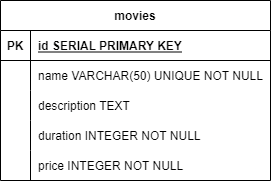

The diagram above was exported from draw.io. Its source (the exported page's mxGraphModel, read from the mxfile embedded in the PNG):
<mxGraphModel dx="880" dy="456" grid="1" gridSize="10" guides="1" tooltips="1" connect="1" arrows="1" fold="1" page="1" pageScale="1" pageWidth="850" pageHeight="1100" math="0" shadow="0" extFonts="Permanent Marker^https://fonts.googleapis.com/css?family=Permanent+Marker">
  <root>
    <mxCell id="0" />
    <mxCell id="1" parent="0" />
    <mxCell id="NJA_eXAkpmZeR4KfwO7b-1" value="movies" style="shape=table;startSize=30;container=1;collapsible=1;childLayout=tableLayout;fixedRows=1;rowLines=0;fontStyle=1;align=center;resizeLast=1;" vertex="1" parent="1">
      <mxGeometry x="330" y="160" width="270" height="180" as="geometry" />
    </mxCell>
    <mxCell id="NJA_eXAkpmZeR4KfwO7b-2" value="" style="shape=tableRow;horizontal=0;startSize=0;swimlaneHead=0;swimlaneBody=0;fillColor=none;collapsible=0;dropTarget=0;points=[[0,0.5],[1,0.5]];portConstraint=eastwest;top=0;left=0;right=0;bottom=1;" vertex="1" parent="NJA_eXAkpmZeR4KfwO7b-1">
      <mxGeometry y="30" width="270" height="30" as="geometry" />
    </mxCell>
    <mxCell id="NJA_eXAkpmZeR4KfwO7b-3" value="PK" style="shape=partialRectangle;connectable=0;fillColor=none;top=0;left=0;bottom=0;right=0;fontStyle=1;overflow=hidden;" vertex="1" parent="NJA_eXAkpmZeR4KfwO7b-2">
      <mxGeometry width="30" height="30" as="geometry">
        <mxRectangle width="30" height="30" as="alternateBounds" />
      </mxGeometry>
    </mxCell>
    <mxCell id="NJA_eXAkpmZeR4KfwO7b-4" value="id SERIAL PRIMARY KEY" style="shape=partialRectangle;connectable=0;fillColor=none;top=0;left=0;bottom=0;right=0;align=left;spacingLeft=6;fontStyle=5;overflow=hidden;" vertex="1" parent="NJA_eXAkpmZeR4KfwO7b-2">
      <mxGeometry x="30" width="240" height="30" as="geometry">
        <mxRectangle width="240" height="30" as="alternateBounds" />
      </mxGeometry>
    </mxCell>
    <mxCell id="NJA_eXAkpmZeR4KfwO7b-5" value="" style="shape=tableRow;horizontal=0;startSize=0;swimlaneHead=0;swimlaneBody=0;fillColor=none;collapsible=0;dropTarget=0;points=[[0,0.5],[1,0.5]];portConstraint=eastwest;top=0;left=0;right=0;bottom=0;" vertex="1" parent="NJA_eXAkpmZeR4KfwO7b-1">
      <mxGeometry y="60" width="270" height="30" as="geometry" />
    </mxCell>
    <mxCell id="NJA_eXAkpmZeR4KfwO7b-6" value="" style="shape=partialRectangle;connectable=0;fillColor=none;top=0;left=0;bottom=0;right=0;editable=1;overflow=hidden;" vertex="1" parent="NJA_eXAkpmZeR4KfwO7b-5">
      <mxGeometry width="30" height="30" as="geometry">
        <mxRectangle width="30" height="30" as="alternateBounds" />
      </mxGeometry>
    </mxCell>
    <mxCell id="NJA_eXAkpmZeR4KfwO7b-7" value="name VARCHAR(50) UNIQUE NOT NULL" style="shape=partialRectangle;connectable=0;fillColor=none;top=0;left=0;bottom=0;right=0;align=left;spacingLeft=6;overflow=hidden;" vertex="1" parent="NJA_eXAkpmZeR4KfwO7b-5">
      <mxGeometry x="30" width="240" height="30" as="geometry">
        <mxRectangle width="240" height="30" as="alternateBounds" />
      </mxGeometry>
    </mxCell>
    <mxCell id="NJA_eXAkpmZeR4KfwO7b-8" value="" style="shape=tableRow;horizontal=0;startSize=0;swimlaneHead=0;swimlaneBody=0;fillColor=none;collapsible=0;dropTarget=0;points=[[0,0.5],[1,0.5]];portConstraint=eastwest;top=0;left=0;right=0;bottom=0;" vertex="1" parent="NJA_eXAkpmZeR4KfwO7b-1">
      <mxGeometry y="90" width="270" height="30" as="geometry" />
    </mxCell>
    <mxCell id="NJA_eXAkpmZeR4KfwO7b-9" value="" style="shape=partialRectangle;connectable=0;fillColor=none;top=0;left=0;bottom=0;right=0;editable=1;overflow=hidden;" vertex="1" parent="NJA_eXAkpmZeR4KfwO7b-8">
      <mxGeometry width="30" height="30" as="geometry">
        <mxRectangle width="30" height="30" as="alternateBounds" />
      </mxGeometry>
    </mxCell>
    <mxCell id="NJA_eXAkpmZeR4KfwO7b-10" value="description TEXT" style="shape=partialRectangle;connectable=0;fillColor=none;top=0;left=0;bottom=0;right=0;align=left;spacingLeft=6;overflow=hidden;" vertex="1" parent="NJA_eXAkpmZeR4KfwO7b-8">
      <mxGeometry x="30" width="240" height="30" as="geometry">
        <mxRectangle width="240" height="30" as="alternateBounds" />
      </mxGeometry>
    </mxCell>
    <mxCell id="NJA_eXAkpmZeR4KfwO7b-11" value="" style="shape=tableRow;horizontal=0;startSize=0;swimlaneHead=0;swimlaneBody=0;fillColor=none;collapsible=0;dropTarget=0;points=[[0,0.5],[1,0.5]];portConstraint=eastwest;top=0;left=0;right=0;bottom=0;" vertex="1" parent="NJA_eXAkpmZeR4KfwO7b-1">
      <mxGeometry y="120" width="270" height="30" as="geometry" />
    </mxCell>
    <mxCell id="NJA_eXAkpmZeR4KfwO7b-12" value="" style="shape=partialRectangle;connectable=0;fillColor=none;top=0;left=0;bottom=0;right=0;editable=1;overflow=hidden;" vertex="1" parent="NJA_eXAkpmZeR4KfwO7b-11">
      <mxGeometry width="30" height="30" as="geometry">
        <mxRectangle width="30" height="30" as="alternateBounds" />
      </mxGeometry>
    </mxCell>
    <mxCell id="NJA_eXAkpmZeR4KfwO7b-13" value="duration INTEGER NOT NULL" style="shape=partialRectangle;connectable=0;fillColor=none;top=0;left=0;bottom=0;right=0;align=left;spacingLeft=6;overflow=hidden;" vertex="1" parent="NJA_eXAkpmZeR4KfwO7b-11">
      <mxGeometry x="30" width="240" height="30" as="geometry">
        <mxRectangle width="240" height="30" as="alternateBounds" />
      </mxGeometry>
    </mxCell>
    <mxCell id="NJA_eXAkpmZeR4KfwO7b-14" style="shape=tableRow;horizontal=0;startSize=0;swimlaneHead=0;swimlaneBody=0;fillColor=none;collapsible=0;dropTarget=0;points=[[0,0.5],[1,0.5]];portConstraint=eastwest;top=0;left=0;right=0;bottom=0;" vertex="1" parent="NJA_eXAkpmZeR4KfwO7b-1">
      <mxGeometry y="150" width="270" height="30" as="geometry" />
    </mxCell>
    <mxCell id="NJA_eXAkpmZeR4KfwO7b-15" style="shape=partialRectangle;connectable=0;fillColor=none;top=0;left=0;bottom=0;right=0;editable=1;overflow=hidden;" vertex="1" parent="NJA_eXAkpmZeR4KfwO7b-14">
      <mxGeometry width="30" height="30" as="geometry">
        <mxRectangle width="30" height="30" as="alternateBounds" />
      </mxGeometry>
    </mxCell>
    <mxCell id="NJA_eXAkpmZeR4KfwO7b-16" value="price INTEGER NOT NULL" style="shape=partialRectangle;connectable=0;fillColor=none;top=0;left=0;bottom=0;right=0;align=left;spacingLeft=6;overflow=hidden;" vertex="1" parent="NJA_eXAkpmZeR4KfwO7b-14">
      <mxGeometry x="30" width="240" height="30" as="geometry">
        <mxRectangle width="240" height="30" as="alternateBounds" />
      </mxGeometry>
    </mxCell>
  </root>
</mxGraphModel>